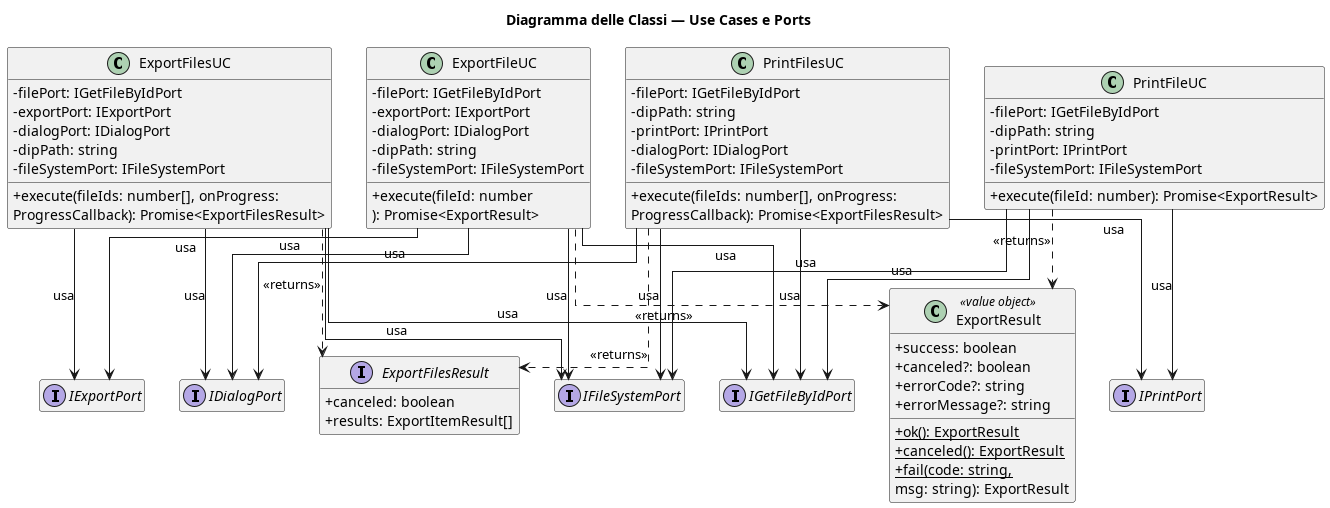

The diagram above was rendered by PlantUML. Its source (embedded in the PNG):
@startuml Export_IPC_Part2
title Diagramma delle Classi — Use Cases e Ports
skinparam classAttributeIconSize 0
skinparam linetype ortho
hide empty members

class ExportFileUC {
    - filePort: IGetFileByIdPort
    - exportPort: IExportPort
    - dialogPort: IDialogPort
    - dipPath: string
    - fileSystemPort: IFileSystemPort
    + execute(fileId: number
    ): Promise<ExportResult>
}
class ExportFilesUC {
    - filePort: IGetFileByIdPort
    - exportPort: IExportPort
    - dialogPort: IDialogPort
    - dipPath: string
    - fileSystemPort: IFileSystemPort
    + execute(fileIds: number[], onProgress:
    ProgressCallback): Promise<ExportFilesResult>
}
class PrintFileUC {
    - filePort: IGetFileByIdPort
    - dipPath: string
    - printPort: IPrintPort
    - fileSystemPort: IFileSystemPort
    + execute(fileId: number): Promise<ExportResult>
}
class PrintFilesUC {
    - filePort: IGetFileByIdPort
    - dipPath: string
    - printPort: IPrintPort
    - dialogPort: IDialogPort
    - fileSystemPort: IFileSystemPort
    + execute(fileIds: number[], onProgress:
    ProgressCallback): Promise<ExportFilesResult>
}

interface IExportPort { }
interface IPrintPort { }
interface IDialogPort { }
interface IFileSystemPort { }
interface IGetFileByIdPort { }

class ExportResult <<value object>> {
    + success: boolean
    + canceled?: boolean
    + errorCode?: string
    + errorMessage?: string
    + {static} ok(): ExportResult
    + {static} canceled(): ExportResult
    + {static} fail(code: string,
    msg: string): ExportResult
}
interface ExportFilesResult {
    + canceled: boolean
    + results: ExportItemResult[]
}

ExportFileUC  --> IExportPort     : usa
ExportFileUC  --> IDialogPort     : usa
ExportFilesUC --> IExportPort     : usa
ExportFilesUC --> IDialogPort     : usa
PrintFileUC   --> IPrintPort      : usa
PrintFilesUC  --> IPrintPort      : usa
PrintFilesUC  --> IDialogPort     : usa
ExportFileUC  --> IGetFileByIdPort : usa
ExportFilesUC --> IGetFileByIdPort : usa
PrintFileUC   --> IGetFileByIdPort : usa
PrintFilesUC  --> IGetFileByIdPort : usa
ExportFileUC  --> IFileSystemPort : usa
ExportFilesUC --> IFileSystemPort : usa
PrintFileUC   --> IFileSystemPort : usa
PrintFilesUC  --> IFileSystemPort : usa

ExportFileUC  ..> ExportResult      : <<returns>>
ExportFilesUC ..> ExportFilesResult : <<returns>>
PrintFileUC   ..> ExportResult      : <<returns>>
PrintFilesUC  ..> ExportFilesResult : <<returns>>
@enduml